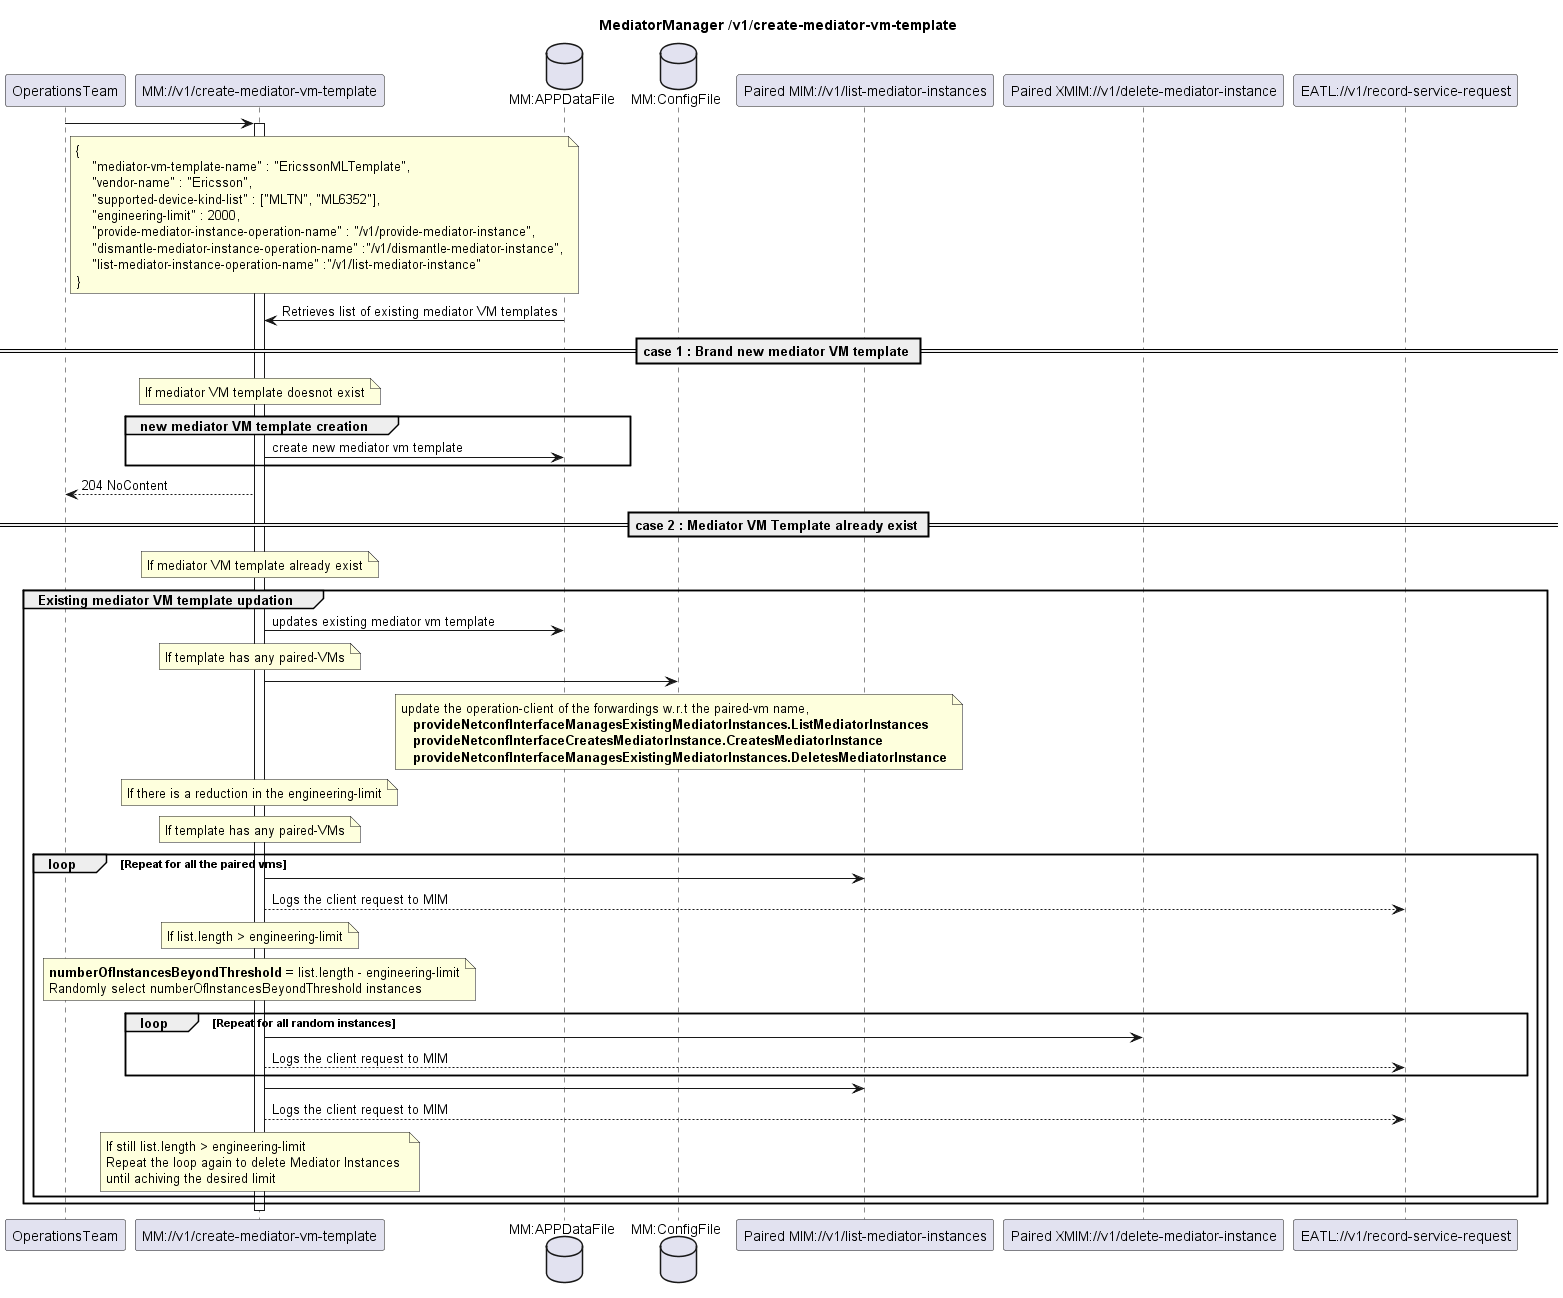

The diagram above was rendered by PlantUML. Its source (embedded in the PNG):
@startuml CreateMediatorVmTemplate
skinparam responseMessageBelowArrow true

title
MediatorManager /v1/create-mediator-vm-template
end title

participant "OperationsTeam" as OT
participant "MM://v1/create-mediator-vm-template" as MM
database "MM:APPDataFile" as AppData
database "MM:ConfigFile" as ConfigFile
participant "Paired MIM://v1/list-mediator-instances" as MIMList
participant "Paired XMIM://v1/delete-mediator-instance" as MIMDel
participant "EATL://v1/record-service-request" as MIMEatl

OT -> MM : 
note right OT
    {
        "mediator-vm-template-name" : "EricssonMLTemplate",
        "vendor-name" : "Ericsson",
        "supported-device-kind-list" : ["MLTN", "ML6352"],
        "engineering-limit" : 2000,
        "provide-mediator-instance-operation-name" : "/v1/provide-mediator-instance",
        "dismantle-mediator-instance-operation-name" :"/v1/dismantle-mediator-instance",
        "list-mediator-instance-operation-name" :"/v1/list-mediator-instance"
    }
end note
activate MM

AppData -> MM : Retrieves list of existing mediator VM templates

== case 1 : Brand new mediator VM template ==
note over MM
   If mediator VM template doesnot exist
end note

group new mediator VM template creation
    MM -> AppData :  create new mediator vm template
end

MM --> OT : 204 NoContent

== case 2 : Mediator VM Template already exist ==
note over MM
   If mediator VM template already exist
end note

group Existing mediator VM template updation
    MM -> AppData :  updates existing mediator vm template

    note over MM
        If template has any paired-VMs
    end note
    MM -> ConfigFile : 
    note over ConfigFile
        update the operation-client of the forwardings w.r.t the paired-vm name,
          <b> provideNetconfInterfaceManagesExistingMediatorInstances.ListMediatorInstances
          <b> provideNetconfInterfaceCreatesMediatorInstance.CreatesMediatorInstance
          <b> provideNetconfInterfaceManagesExistingMediatorInstances.DeletesMediatorInstance
    end note

    note over MM
       If there is a reduction in the engineering-limit
    end note

    note over MM
       If template has any paired-VMs
    end note

    loop Repeat for all the paired vms
        MM -> MIMList :
        MM --> MIMEatl : Logs the client request to MIM
        note over MM
            If list.length > engineering-limit
        end note
        note over MM
            <b>numberOfInstancesBeyondThreshold</b> = list.length - engineering-limit
            Randomly select numberOfInstancesBeyondThreshold instances
        end note
        loop Repeat for all random instances
            MM -> MIMDel : 
            MM --> MIMEatl : Logs the client request to MIM
        end note
        MM -> MIMList :
        MM --> MIMEatl : Logs the client request to MIM
        note over MM
            If still list.length > engineering-limit
            Repeat the loop again to delete Mediator Instances 
            until achiving the desired limit
        end note
    end    
end

deactivate MM

@enduml